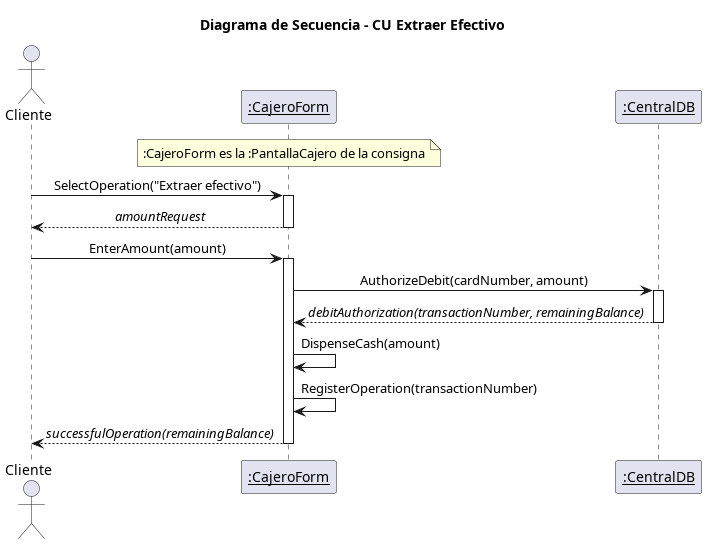

The diagram above was rendered by PlantUML. Its source (embedded in the PNG):
@startuml 06_secuencia_extraccion
title Diagrama de Secuencia - CU Extraer Efectivo
skinparam shadowing false
skinparam sequenceMessageAlign center

actor Cliente
participant "<u>:CajeroForm</u>" as PC
participant "<u>:CentralDB</u>" as CDB

note over PC : :CajeroForm es la :PantallaCajero de la consigna

Cliente -> PC : SelectOperation("Extraer efectivo")
activate PC
PC --> Cliente : //amountRequest//
deactivate PC

Cliente -> PC : EnterAmount(amount)
activate PC
PC -> CDB : AuthorizeDebit(cardNumber, amount)
activate CDB
CDB --> PC : //debitAuthorization(transactionNumber, remainingBalance)//
deactivate CDB
PC -> PC : DispenseCash(amount)
PC -> PC : RegisterOperation(transactionNumber)
PC --> Cliente : //successfulOperation(remainingBalance)//
deactivate PC
@enduml